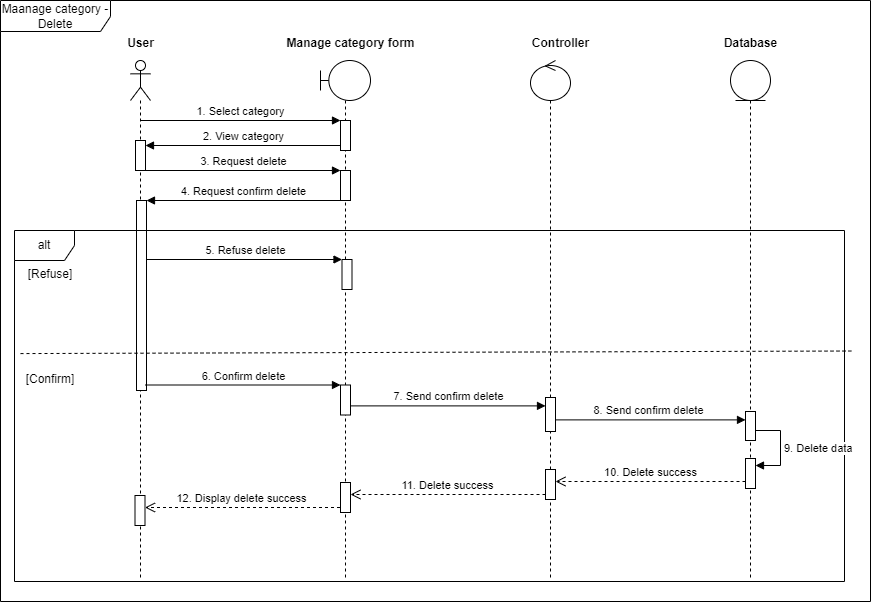

The diagram above was exported from draw.io. Its source (the exported page's mxGraphModel, read from the mxfile embedded in the PNG):
<mxGraphModel dx="2035" dy="1018" grid="1" gridSize="10" guides="1" tooltips="1" connect="1" arrows="1" fold="1" page="1" pageScale="1" pageWidth="850" pageHeight="1100" math="0" shadow="0">
  <root>
    <mxCell id="0" />
    <mxCell id="1" parent="0" />
    <mxCell id="2" value="Maanage category - Delete" style="shape=umlFrame;whiteSpace=wrap;html=1;pointerEvents=0;width=110;height=31;" vertex="1" parent="1">
      <mxGeometry x="2491" y="4279" width="870" height="601" as="geometry" />
    </mxCell>
    <mxCell id="3" value="" style="shape=umlLifeline;perimeter=lifelinePerimeter;whiteSpace=wrap;html=1;container=1;dropTarget=0;collapsible=0;recursiveResize=0;outlineConnect=0;portConstraint=eastwest;newEdgeStyle={&quot;curved&quot;:0,&quot;rounded&quot;:0};participant=umlActor;" vertex="1" parent="1">
      <mxGeometry x="2621" y="4339" width="20" height="520" as="geometry" />
    </mxCell>
    <mxCell id="4" value="" style="html=1;points=[[0,0,0,0,5],[0,1,0,0,-5],[1,0,0,0,5],[1,1,0,0,-5]];perimeter=orthogonalPerimeter;outlineConnect=0;targetShapes=umlLifeline;portConstraint=eastwest;newEdgeStyle={&quot;curved&quot;:0,&quot;rounded&quot;:0};" vertex="1" parent="3">
      <mxGeometry x="5" y="80" width="10" height="30" as="geometry" />
    </mxCell>
    <mxCell id="5" value="" style="html=1;points=[[0,0,0,0,5],[0,1,0,0,-5],[1,0,0,0,5],[1,1,0,0,-5]];perimeter=orthogonalPerimeter;outlineConnect=0;targetShapes=umlLifeline;portConstraint=eastwest;newEdgeStyle={&quot;curved&quot;:0,&quot;rounded&quot;:0};" vertex="1" parent="3">
      <mxGeometry x="6" y="140" width="10" height="190" as="geometry" />
    </mxCell>
    <mxCell id="6" value="" style="shape=umlLifeline;perimeter=lifelinePerimeter;whiteSpace=wrap;html=1;container=1;dropTarget=0;collapsible=0;recursiveResize=0;outlineConnect=0;portConstraint=eastwest;newEdgeStyle={&quot;curved&quot;:0,&quot;rounded&quot;:0};participant=umlBoundary;" vertex="1" parent="1">
      <mxGeometry x="2811" y="4339" width="50" height="520" as="geometry" />
    </mxCell>
    <mxCell id="7" value="" style="html=1;points=[[0,0,0,0,5],[0,1,0,0,-5],[1,0,0,0,5],[1,1,0,0,-5]];perimeter=orthogonalPerimeter;outlineConnect=0;targetShapes=umlLifeline;portConstraint=eastwest;newEdgeStyle={&quot;curved&quot;:0,&quot;rounded&quot;:0};" vertex="1" parent="6">
      <mxGeometry x="20" y="60" width="10" height="30" as="geometry" />
    </mxCell>
    <mxCell id="8" value="" style="html=1;points=[[0,0,0,0,5],[0,1,0,0,-5],[1,0,0,0,5],[1,1,0,0,-5]];perimeter=orthogonalPerimeter;outlineConnect=0;targetShapes=umlLifeline;portConstraint=eastwest;newEdgeStyle={&quot;curved&quot;:0,&quot;rounded&quot;:0};" vertex="1" parent="6">
      <mxGeometry x="20" y="110" width="10" height="30" as="geometry" />
    </mxCell>
    <mxCell id="9" value="" style="shape=umlLifeline;perimeter=lifelinePerimeter;whiteSpace=wrap;html=1;container=1;dropTarget=0;collapsible=0;recursiveResize=0;outlineConnect=0;portConstraint=eastwest;newEdgeStyle={&quot;curved&quot;:0,&quot;rounded&quot;:0};participant=umlEntity;" vertex="1" parent="1">
      <mxGeometry x="3221" y="4339" width="40" height="520" as="geometry" />
    </mxCell>
    <mxCell id="10" value="" style="html=1;points=[[0,0,0,0,5],[0,1,0,0,-5],[1,0,0,0,5],[1,1,0,0,-5]];perimeter=orthogonalPerimeter;outlineConnect=0;targetShapes=umlLifeline;portConstraint=eastwest;newEdgeStyle={&quot;curved&quot;:0,&quot;rounded&quot;:0};" vertex="1" parent="9">
      <mxGeometry x="15" y="351" width="10" height="29" as="geometry" />
    </mxCell>
    <mxCell id="11" value="8. Send confirm delete" style="html=1;verticalAlign=bottom;endArrow=block;curved=0;rounded=0;" edge="1" parent="9">
      <mxGeometry x="0.0022" width="80" relative="1" as="geometry">
        <mxPoint x="-180" y="359.3899999999994" as="sourcePoint" />
        <mxPoint x="15" y="359.3899999999994" as="targetPoint" />
        <mxPoint as="offset" />
      </mxGeometry>
    </mxCell>
    <mxCell id="12" value="" style="shape=umlLifeline;perimeter=lifelinePerimeter;whiteSpace=wrap;html=1;container=1;dropTarget=0;collapsible=0;recursiveResize=0;outlineConnect=0;portConstraint=eastwest;newEdgeStyle={&quot;curved&quot;:0,&quot;rounded&quot;:0};participant=umlControl;" vertex="1" parent="1">
      <mxGeometry x="3021" y="4339" width="40" height="520" as="geometry" />
    </mxCell>
    <mxCell id="13" value="Database" style="text;align=center;fontStyle=1;verticalAlign=middle;spacingLeft=3;spacingRight=3;strokeColor=none;rotatable=0;points=[[0,0.5],[1,0.5]];portConstraint=eastwest;html=1;" vertex="1" parent="1">
      <mxGeometry x="3201" y="4309" width="80" height="26" as="geometry" />
    </mxCell>
    <mxCell id="14" value="Contr&lt;span style=&quot;color: rgba(0, 0, 0, 0); font-family: monospace; font-size: 0px; font-weight: 400; text-align: start;&quot;&gt;%3CmxGraphModel%3E%3Croot%3E%3CmxCell%20id%3D%220%22%2F%3E%3CmxCell%20id%3D%221%22%20parent%3D%220%22%2F%3E%3CmxCell%20id%3D%222%22%20value%3D%22Database%22%20style%3D%22text%3Balign%3Dcenter%3BfontStyle%3D1%3BverticalAlign%3Dmiddle%3BspacingLeft%3D3%3BspacingRight%3D3%3BstrokeColor%3Dnone%3Brotatable%3D0%3Bpoints%3D%5B%5B0%2C0.5%5D%2C%5B1%2C0.5%5D%5D%3BportConstraint%3Deastwest%3Bhtml%3D1%3B%22%20vertex%3D%221%22%20parent%3D%221%22%3E%3CmxGeometry%20x%3D%22760%22%20y%3D%2290%22%20width%3D%2280%22%20height%3D%2226%22%20as%3D%22geometry%22%2F%3E%3C%2FmxCell%3E%3C%2Froot%3E%3C%2FmxGraphModel%3E&lt;/span&gt;oller" style="text;align=center;fontStyle=1;verticalAlign=middle;spacingLeft=3;spacingRight=3;strokeColor=none;rotatable=0;points=[[0,0.5],[1,0.5]];portConstraint=eastwest;html=1;" vertex="1" parent="1">
      <mxGeometry x="3011" y="4309" width="80" height="26" as="geometry" />
    </mxCell>
    <mxCell id="15" value="User" style="text;align=center;fontStyle=1;verticalAlign=middle;spacingLeft=3;spacingRight=3;strokeColor=none;rotatable=0;points=[[0,0.5],[1,0.5]];portConstraint=eastwest;html=1;" vertex="1" parent="1">
      <mxGeometry x="2591" y="4309" width="80" height="26" as="geometry" />
    </mxCell>
    <mxCell id="16" value="Manage category form" style="text;align=center;fontStyle=1;verticalAlign=middle;spacingLeft=3;spacingRight=3;strokeColor=none;rotatable=0;points=[[0,0.5],[1,0.5]];portConstraint=eastwest;html=1;" vertex="1" parent="1">
      <mxGeometry x="2801" y="4309" width="80" height="26" as="geometry" />
    </mxCell>
    <mxCell id="17" value="1. Select category" style="html=1;verticalAlign=bottom;endArrow=block;curved=0;rounded=0;" edge="1" target="7" parent="1">
      <mxGeometry width="80" relative="1" as="geometry">
        <mxPoint x="2631" y="4399" as="sourcePoint" />
        <mxPoint x="2711" y="4399" as="targetPoint" />
      </mxGeometry>
    </mxCell>
    <mxCell id="18" value="2. View category" style="html=1;verticalAlign=bottom;endArrow=block;curved=0;rounded=0;exitX=0;exitY=1;exitDx=0;exitDy=-5;exitPerimeter=0;" edge="1" source="7" target="4" parent="1">
      <mxGeometry x="-0.002" width="80" relative="1" as="geometry">
        <mxPoint x="2801" y="4479" as="sourcePoint" />
        <mxPoint x="2881" y="4479" as="targetPoint" />
        <mxPoint as="offset" />
      </mxGeometry>
    </mxCell>
    <mxCell id="19" value="3. Request delete" style="html=1;verticalAlign=bottom;endArrow=block;curved=0;rounded=0;" edge="1" source="4" target="8" parent="1">
      <mxGeometry x="0.0022" width="80" relative="1" as="geometry">
        <mxPoint x="3036" y="4464" as="sourcePoint" />
        <mxPoint x="3086" y="4509" as="targetPoint" />
        <mxPoint as="offset" />
      </mxGeometry>
    </mxCell>
    <mxCell id="20" value="4. Request confirm delete" style="html=1;verticalAlign=bottom;endArrow=block;curved=0;rounded=0;" edge="1" source="8" target="5" parent="1">
      <mxGeometry width="80" relative="1" as="geometry">
        <mxPoint x="2831" y="4479" as="sourcePoint" />
        <mxPoint x="3281" y="4529" as="targetPoint" />
      </mxGeometry>
    </mxCell>
    <mxCell id="21" value="" style="endArrow=none;dashed=1;html=1;rounded=0;exitX=0;exitY=0.469;exitDx=0;exitDy=0;exitPerimeter=0;entryX=1.001;entryY=0.461;entryDx=0;entryDy=0;entryPerimeter=0;" edge="1" parent="1">
      <mxGeometry width="50" height="50" relative="1" as="geometry">
        <mxPoint x="2511" y="4632.08" as="sourcePoint" />
        <mxPoint x="3341.83" y="4629.52" as="targetPoint" />
      </mxGeometry>
    </mxCell>
    <mxCell id="22" value="[Refuse]" style="text;html=1;align=center;verticalAlign=middle;whiteSpace=wrap;rounded=0;" vertex="1" parent="1">
      <mxGeometry x="2511" y="4538" width="60" height="30" as="geometry" />
    </mxCell>
    <mxCell id="23" value="[Confirm]" style="text;html=1;align=center;verticalAlign=middle;whiteSpace=wrap;rounded=0;" vertex="1" parent="1">
      <mxGeometry x="2511" y="4643" width="60" height="30" as="geometry" />
    </mxCell>
    <mxCell id="24" value="alt" style="shape=umlFrame;whiteSpace=wrap;html=1;pointerEvents=0;" vertex="1" parent="1">
      <mxGeometry x="2505" y="4509" width="830" height="351" as="geometry" />
    </mxCell>
    <mxCell id="25" value="" style="html=1;points=[[0,0,0,0,5],[0,1,0,0,-5],[1,0,0,0,5],[1,1,0,0,-5]];perimeter=orthogonalPerimeter;outlineConnect=0;targetShapes=umlLifeline;portConstraint=eastwest;newEdgeStyle={&quot;curved&quot;:0,&quot;rounded&quot;:0};" vertex="1" parent="1">
      <mxGeometry x="2832.5" y="4538" width="10" height="30" as="geometry" />
    </mxCell>
    <mxCell id="26" value="5. Refuse delete" style="html=1;verticalAlign=bottom;endArrow=block;curved=0;rounded=0;" edge="1" target="25" parent="1">
      <mxGeometry x="0.0022" width="80" relative="1" as="geometry">
        <mxPoint x="2637.5" y="4538" as="sourcePoint" />
        <mxPoint x="3087.5" y="4598" as="targetPoint" />
        <mxPoint as="offset" />
      </mxGeometry>
    </mxCell>
    <mxCell id="27" value="" style="html=1;points=[[0,0,0,0,5],[0,1,0,0,-5],[1,0,0,0,5],[1,1,0,0,-5]];perimeter=orthogonalPerimeter;outlineConnect=0;targetShapes=umlLifeline;portConstraint=eastwest;newEdgeStyle={&quot;curved&quot;:0,&quot;rounded&quot;:0};" vertex="1" parent="1">
      <mxGeometry x="2831" y="4663.5" width="10" height="30" as="geometry" />
    </mxCell>
    <mxCell id="28" value="6. Confirm delete" style="html=1;verticalAlign=bottom;endArrow=block;curved=0;rounded=0;" edge="1" target="27" parent="1">
      <mxGeometry x="0.0022" width="80" relative="1" as="geometry">
        <mxPoint x="2636" y="4663.5" as="sourcePoint" />
        <mxPoint x="3086" y="4723.5" as="targetPoint" />
        <mxPoint as="offset" />
      </mxGeometry>
    </mxCell>
    <mxCell id="29" value="" style="html=1;points=[[0,0,0,0,5],[0,1,0,0,-5],[1,0,0,0,5],[1,1,0,0,-5]];perimeter=orthogonalPerimeter;outlineConnect=0;targetShapes=umlLifeline;portConstraint=eastwest;newEdgeStyle={&quot;curved&quot;:0,&quot;rounded&quot;:0};" vertex="1" parent="1">
      <mxGeometry x="3036" y="4676" width="10" height="34" as="geometry" />
    </mxCell>
    <mxCell id="30" value="7. Send confirm delete" style="html=1;verticalAlign=bottom;endArrow=block;curved=0;rounded=0;" edge="1" parent="1">
      <mxGeometry x="0.0022" width="80" relative="1" as="geometry">
        <mxPoint x="2841" y="4684.389999999999" as="sourcePoint" />
        <mxPoint x="3036" y="4684.389999999999" as="targetPoint" />
        <mxPoint as="offset" />
      </mxGeometry>
    </mxCell>
    <mxCell id="31" value="9. Delete data" style="html=1;align=left;spacingLeft=2;endArrow=block;rounded=0;edgeStyle=orthogonalEdgeStyle;curved=0;rounded=0;" edge="1" parent="1">
      <mxGeometry relative="1" as="geometry">
        <mxPoint x="3246" y="4709" as="sourcePoint" />
        <Array as="points">
          <mxPoint x="3271" y="4709" />
          <mxPoint x="3271" y="4744" />
        </Array>
        <mxPoint x="3246" y="4744" as="targetPoint" />
      </mxGeometry>
    </mxCell>
    <mxCell id="32" value="" style="html=1;points=[[0,0,0,0,5],[0,1,0,0,-5],[1,0,0,0,5],[1,1,0,0,-5]];perimeter=orthogonalPerimeter;outlineConnect=0;targetShapes=umlLifeline;portConstraint=eastwest;newEdgeStyle={&quot;curved&quot;:0,&quot;rounded&quot;:0};" vertex="1" parent="1">
      <mxGeometry x="3236" y="4737" width="10" height="30" as="geometry" />
    </mxCell>
    <mxCell id="33" value="" style="html=1;points=[[0,0,0,0,5],[0,1,0,0,-5],[1,0,0,0,5],[1,1,0,0,-5]];perimeter=orthogonalPerimeter;outlineConnect=0;targetShapes=umlLifeline;portConstraint=eastwest;newEdgeStyle={&quot;curved&quot;:0,&quot;rounded&quot;:0};" vertex="1" parent="1">
      <mxGeometry x="3036" y="4748" width="10" height="30" as="geometry" />
    </mxCell>
    <mxCell id="34" value="10. Delete success" style="html=1;verticalAlign=bottom;endArrow=open;dashed=1;endSize=8;curved=0;rounded=0;" edge="1" parent="1">
      <mxGeometry relative="1" as="geometry">
        <mxPoint x="3236" y="4760" as="sourcePoint" />
        <mxPoint x="3046" y="4760" as="targetPoint" />
        <mxPoint as="offset" />
      </mxGeometry>
    </mxCell>
    <mxCell id="35" value="" style="html=1;points=[[0,0,0,0,5],[0,1,0,0,-5],[1,0,0,0,5],[1,1,0,0,-5]];perimeter=orthogonalPerimeter;outlineConnect=0;targetShapes=umlLifeline;portConstraint=eastwest;newEdgeStyle={&quot;curved&quot;:0,&quot;rounded&quot;:0};" vertex="1" parent="1">
      <mxGeometry x="2831" y="4761" width="10" height="30" as="geometry" />
    </mxCell>
    <mxCell id="36" value="11. Delete success" style="html=1;verticalAlign=bottom;endArrow=open;dashed=1;endSize=8;curved=0;rounded=0;exitX=0;exitY=1;exitDx=0;exitDy=-5;exitPerimeter=0;" edge="1" source="33" parent="1">
      <mxGeometry relative="1" as="geometry">
        <mxPoint x="3031" y="4773" as="sourcePoint" />
        <mxPoint x="2841" y="4773" as="targetPoint" />
        <mxPoint as="offset" />
      </mxGeometry>
    </mxCell>
    <mxCell id="37" value="" style="html=1;points=[[0,0,0,0,5],[0,1,0,0,-5],[1,0,0,0,5],[1,1,0,0,-5]];perimeter=orthogonalPerimeter;outlineConnect=0;targetShapes=umlLifeline;portConstraint=eastwest;newEdgeStyle={&quot;curved&quot;:0,&quot;rounded&quot;:0};" vertex="1" parent="1">
      <mxGeometry x="2625.5" y="4774" width="10" height="30" as="geometry" />
    </mxCell>
    <mxCell id="38" value="12. Display delete success" style="html=1;verticalAlign=bottom;endArrow=open;dashed=1;endSize=8;curved=0;rounded=0;exitX=0;exitY=1;exitDx=0;exitDy=-5;exitPerimeter=0;" edge="1" parent="1">
      <mxGeometry relative="1" as="geometry">
        <mxPoint x="2830.5" y="4786" as="sourcePoint" />
        <mxPoint x="2635.5" y="4786" as="targetPoint" />
        <mxPoint as="offset" />
      </mxGeometry>
    </mxCell>
  </root>
</mxGraphModel>